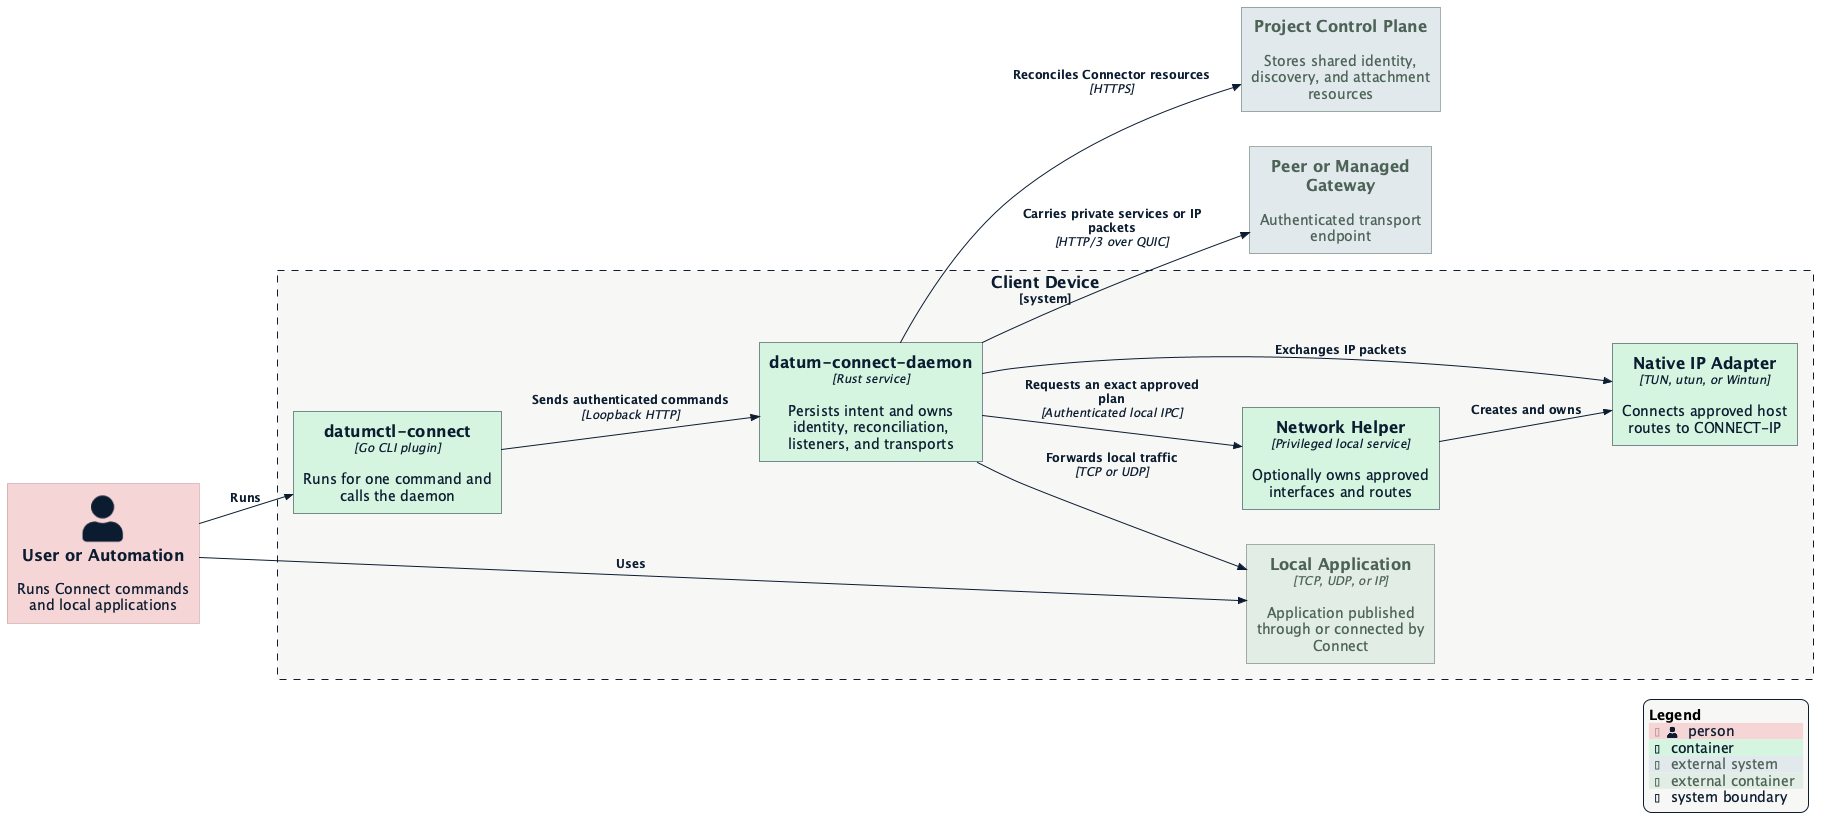

The diagram above was rendered by PlantUML. Its source (embedded in the PNG):
@startuml client-device
!$NEW_C4_STYLE = 1
!include https://raw.githubusercontent.com/plantuml-stdlib/C4-PlantUML/master/C4_Container.puml
!include datum-theme.puml

LAYOUT_LEFT_RIGHT()

Person(user, "User or Automation", "Runs Connect commands and local applications")

System_Boundary(device, "Client Device") {
    Container(cli, "datumctl-connect", "Go CLI plugin", "Runs for one command and calls the daemon")
    Container(daemon, "datum-connect-daemon", "Rust service", "Persists intent and owns identity, reconciliation, listeners, and transports")
    Container(helper, "Network Helper", "Privileged local service", "Optionally owns approved interfaces and routes")
    Container(adapter, "Native IP Adapter", "TUN, utun, or Wintun", "Connects approved host routes to CONNECT-IP")
    Container_Ext(app, "Local Application", "TCP, UDP, or IP", "Application published through or connected by Connect")
}

System_Ext(project_api, "Project Control Plane", "Stores shared identity, discovery, and attachment resources")
System_Ext(remote, "Peer or Managed Gateway", "Authenticated transport endpoint")

Rel(user, cli, "Runs")
Rel(user, app, "Uses")
Rel(cli, daemon, "Sends authenticated commands", "Loopback HTTP")
Rel(daemon, app, "Forwards local traffic", "TCP or UDP")
Rel(daemon, helper, "Requests an exact approved plan", "Authenticated local IPC")
Rel(helper, adapter, "Creates and owns")
Rel(daemon, adapter, "Exchanges IP packets")
Rel(daemon, project_api, "Reconciles Connector resources", "HTTPS")
Rel(daemon, remote, "Carries private services or IP packets", "HTTP/3 over QUIC")

SHOW_LEGEND()
@enduml